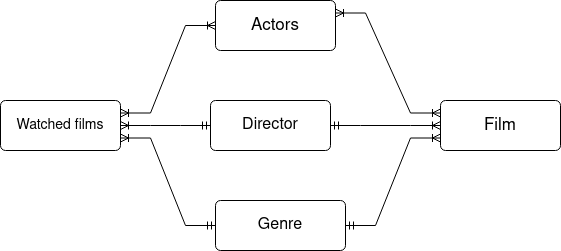

The diagram above was exported from draw.io. Its source (the exported page's mxGraphModel, read from the mxfile embedded in the PNG):
<mxGraphModel dx="1050" dy="511" grid="1" gridSize="10" guides="1" tooltips="1" connect="1" arrows="1" fold="1" page="1" pageScale="1" pageWidth="850" pageHeight="1100" math="0" shadow="0" extFonts="Permanent Marker^https://fonts.googleapis.com/css?family=Permanent+Marker">
  <root>
    <mxCell id="0" />
    <mxCell id="1" parent="0" />
    <mxCell id="-seJrs4ZA7TQt1ZbyauL-2" value="&lt;font style=&quot;font-size: 17px;&quot;&gt;Film&lt;/font&gt;" style="rounded=1;arcSize=10;whiteSpace=wrap;html=1;align=center;" vertex="1" parent="1">
      <mxGeometry x="500" y="170" width="120" height="50" as="geometry" />
    </mxCell>
    <mxCell id="-seJrs4ZA7TQt1ZbyauL-3" value="&lt;font style=&quot;font-size: 16px;&quot;&gt;Director&lt;/font&gt;" style="rounded=1;arcSize=10;whiteSpace=wrap;html=1;align=center;" vertex="1" parent="1">
      <mxGeometry x="270" y="170" width="120" height="50" as="geometry" />
    </mxCell>
    <mxCell id="-seJrs4ZA7TQt1ZbyauL-4" value="&lt;font style=&quot;font-size: 17px;&quot;&gt;Actors&lt;/font&gt;" style="rounded=1;arcSize=10;whiteSpace=wrap;html=1;align=center;" vertex="1" parent="1">
      <mxGeometry x="275" y="70" width="120" height="50" as="geometry" />
    </mxCell>
    <mxCell id="-seJrs4ZA7TQt1ZbyauL-5" value="&lt;font style=&quot;font-size: 16px;&quot;&gt;Genre&lt;/font&gt;" style="rounded=1;arcSize=10;whiteSpace=wrap;html=1;align=center;" vertex="1" parent="1">
      <mxGeometry x="275" y="270" width="130" height="50" as="geometry" />
    </mxCell>
    <mxCell id="-seJrs4ZA7TQt1ZbyauL-6" value="&lt;font style=&quot;font-size: 14px;&quot;&gt;Watched films&lt;br&gt;&lt;/font&gt;" style="rounded=1;arcSize=10;whiteSpace=wrap;html=1;align=center;" vertex="1" parent="1">
      <mxGeometry x="60" y="170" width="120" height="50" as="geometry" />
    </mxCell>
    <mxCell id="-seJrs4ZA7TQt1ZbyauL-10" value="" style="edgeStyle=entityRelationEdgeStyle;fontSize=12;html=1;endArrow=ERoneToMany;startArrow=ERoneToMany;rounded=0;entryX=1;entryY=0.25;entryDx=0;entryDy=0;exitX=0;exitY=0.25;exitDx=0;exitDy=0;" edge="1" parent="1" source="-seJrs4ZA7TQt1ZbyauL-2" target="-seJrs4ZA7TQt1ZbyauL-4">
      <mxGeometry width="100" height="100" relative="1" as="geometry">
        <mxPoint x="550" y="160" as="sourcePoint" />
        <mxPoint x="590" y="35" as="targetPoint" />
      </mxGeometry>
    </mxCell>
    <mxCell id="-seJrs4ZA7TQt1ZbyauL-11" value="" style="edgeStyle=entityRelationEdgeStyle;fontSize=12;html=1;endArrow=ERoneToMany;startArrow=ERmandOne;rounded=0;exitX=1;exitY=0.5;exitDx=0;exitDy=0;entryX=0;entryY=0.5;entryDx=0;entryDy=0;" edge="1" parent="1" source="-seJrs4ZA7TQt1ZbyauL-3" target="-seJrs4ZA7TQt1ZbyauL-2">
      <mxGeometry width="100" height="100" relative="1" as="geometry">
        <mxPoint x="300" y="210" as="sourcePoint" />
        <mxPoint x="400" y="110" as="targetPoint" />
      </mxGeometry>
    </mxCell>
    <mxCell id="-seJrs4ZA7TQt1ZbyauL-12" value="" style="edgeStyle=entityRelationEdgeStyle;fontSize=12;html=1;endArrow=ERoneToMany;startArrow=ERmandOne;rounded=0;entryX=0;entryY=0.75;entryDx=0;entryDy=0;exitX=1;exitY=0.5;exitDx=0;exitDy=0;" edge="1" parent="1" source="-seJrs4ZA7TQt1ZbyauL-5" target="-seJrs4ZA7TQt1ZbyauL-2">
      <mxGeometry width="100" height="100" relative="1" as="geometry">
        <mxPoint x="310" y="360" as="sourcePoint" />
        <mxPoint x="410" y="260" as="targetPoint" />
      </mxGeometry>
    </mxCell>
    <mxCell id="-seJrs4ZA7TQt1ZbyauL-13" value="" style="edgeStyle=entityRelationEdgeStyle;fontSize=12;html=1;endArrow=ERoneToMany;startArrow=ERoneToMany;rounded=0;entryX=0;entryY=0.5;entryDx=0;entryDy=0;exitX=1;exitY=0.25;exitDx=0;exitDy=0;" edge="1" parent="1" source="-seJrs4ZA7TQt1ZbyauL-6" target="-seJrs4ZA7TQt1ZbyauL-4">
      <mxGeometry width="100" height="100" relative="1" as="geometry">
        <mxPoint x="180" y="260" as="sourcePoint" />
        <mxPoint x="280" y="160" as="targetPoint" />
      </mxGeometry>
    </mxCell>
    <mxCell id="-seJrs4ZA7TQt1ZbyauL-14" value="" style="edgeStyle=entityRelationEdgeStyle;fontSize=12;html=1;endArrow=ERoneToMany;startArrow=ERmandOne;rounded=0;exitX=0;exitY=0.5;exitDx=0;exitDy=0;entryX=1;entryY=0.5;entryDx=0;entryDy=0;" edge="1" parent="1" source="-seJrs4ZA7TQt1ZbyauL-3" target="-seJrs4ZA7TQt1ZbyauL-6">
      <mxGeometry width="100" height="100" relative="1" as="geometry">
        <mxPoint x="150" y="330" as="sourcePoint" />
        <mxPoint x="240" y="230" as="targetPoint" />
      </mxGeometry>
    </mxCell>
    <mxCell id="-seJrs4ZA7TQt1ZbyauL-15" value="" style="edgeStyle=entityRelationEdgeStyle;fontSize=12;html=1;endArrow=ERoneToMany;startArrow=ERmandOne;rounded=0;exitX=0;exitY=0.5;exitDx=0;exitDy=0;entryX=1;entryY=0.75;entryDx=0;entryDy=0;" edge="1" parent="1" source="-seJrs4ZA7TQt1ZbyauL-5" target="-seJrs4ZA7TQt1ZbyauL-6">
      <mxGeometry width="100" height="100" relative="1" as="geometry">
        <mxPoint x="100" y="380" as="sourcePoint" />
        <mxPoint x="190" y="220" as="targetPoint" />
      </mxGeometry>
    </mxCell>
  </root>
</mxGraphModel>